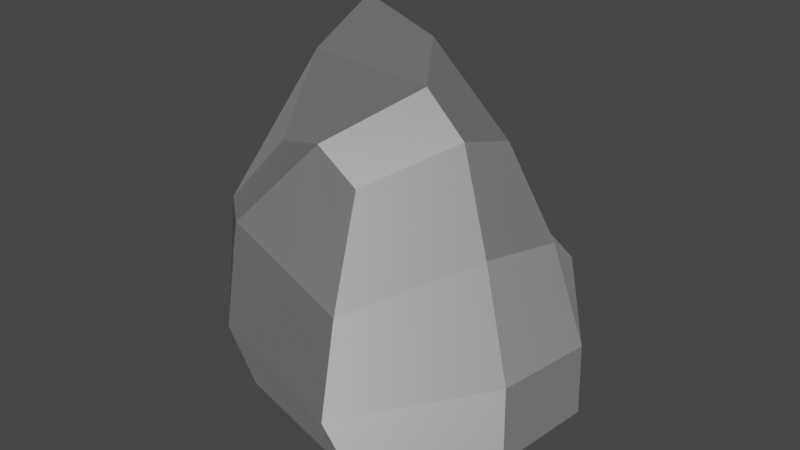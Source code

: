 # Source: BigRock2.blend  (saved by Blender 3.6.13; exported with 4.5.12 LTS)
import bpy
from mathutils import Matrix  # noqa: F401  (used for matrix-valued properties, if any)

bpy.ops.wm.read_factory_settings(use_empty=True)
scene = bpy.context.scene
scene.name = 'Scene'

# ---- materials (node trees are filled in below, after node groups)
mat_rock_001 = bpy.data.materials.new('Rock.001')
mat_rock_001.use_transparent_shadow = False
mat_rock_001.roughness = 0.5528
mat_rock_001.specular_intensity = 1.0
mat_rock_001.metallic = 1.0

# ---- material node trees
mat_rock_001.use_nodes = True; mat_rock_001.node_tree.nodes.clear()
_N = mat_rock_001.node_tree.nodes; _L = mat_rock_001.node_tree.links
n0 = _N.new('ShaderNodeBsdfPrincipled'); n0.name = 'Principled BSDF'; n0.location = (10, 300)
n0.distribution = 'GGX'
n0.subsurface_method = 'RANDOM_WALK_SKIN'
n0.inputs[1].default_value = 1.0
n0.inputs[2].default_value = 0.5528
n0.inputs[3].default_value = 1.45
n0.inputs[13].default_value = 1.0
n0.inputs[27].default_value = (0.0, 0.0, 0.0, 1.0)
n0.inputs[28].default_value = 1.0
n1 = _N.new('ShaderNodeOutputMaterial'); n1.name = 'Material Output'; n1.location = (300, 300)
n2 = _N.new('ShaderNodeNormalMap'); n2.name = 'Normal Map'; n2.location = (-300, -300)
n2.label = 'Normal/Map'
_L.new(n0.outputs[0], n1.inputs[0])
_L.new(n2.outputs[0], n0.inputs[5])
n1.is_active_output = True

# ---- world
world_world = bpy.data.worlds.new('World'); scene.world = world_world
world_world.use_nodes = True; world_world.node_tree.nodes.clear()
_N = world_world.node_tree.nodes; _L = world_world.node_tree.links
n0 = _N.new('ShaderNodeOutputWorld'); n0.name = 'World Output'; n0.location = (300, 300)
n1 = _N.new('ShaderNodeBackground'); n1.name = 'Background'; n1.location = (10, 300)
n1.inputs[0].default_value = (0.05088, 0.05088, 0.05088, 1.0)
_L.new(n1.outputs[0], n0.inputs[0])
n0.is_active_output = True
world_world.color = (0.05088, 0.05088, 0.05088)
world_world.use_sun_shadow = False
world_world.sun_shadow_jitter_overblur = 0.0

# ---- meshes
me_cube_026 = bpy.data.meshes.new('Cube.026')
me_cube_026.from_pydata([(-3.752, 0.8713, -1.718), (-2.029, -0.5555, 2.206), (-1.279, 3.658, -1.633), (-3.178, 2.745, 3.545), (1.02, -2.544, -1.246), (-0.2999, -0.8522, 2.014), (2.559, 0.8365, -1.401), (0.4725, 1.76, 2.114), (-3.722, 0.9671, -0.7684), (-3.414, -0.4061, 0.7897), (-3.231, 3.248, 1.648), (-1.466, 3.733, -0.5473), (1.414, 1.727, 0.7028), (2.326, 1.194, -0.5206), (0.3537, -2.067, 0.7405), (0.6741, -2.698, -0.4723), (1.051, 3.238, -1.519), (-1.496, 2.388, 3.204), (-1.575, -1.812, -1.327), (-1.145, -0.7196, 2.43), (-2.071, -1.854, -0.456), (-2.392, -1.273, 0.9957), (0.7036, 3.523, -0.5519), (-0.1821, 2.685, 0.889), (-3.747, 3.413, -1.926), (-3.039, 1.293, 2.973), (2.347, -0.8031, -1.447), (0.3966, 0.7264, 2.407), (2.042, -0.3624, -0.5649), (1.05, 0.4616, 0.793), (-3.67, 3.511, -0.7458), (-3.839, 2.734, 1.276), (-0.4522, 0.9111, 3.003), (-0.3489, 1.183, -1.431)], [], [(31, 25, 3, 10), (23, 17, 7, 12), (29, 27, 5, 14), (21, 19, 1, 9), (33, 26, 4, 18), (32, 25, 1, 19), (18, 20, 8, 0), (20, 21, 9, 8), (26, 28, 15, 4), (28, 29, 14, 15), (16, 22, 13, 6), (22, 23, 12, 13), (24, 30, 11, 2), (30, 31, 10, 11), (11, 10, 23, 22), (2, 11, 22, 16), (15, 14, 21, 20), (4, 15, 20, 18), (27, 32, 19, 5), (24, 33, 18, 0), (14, 5, 19, 21), (10, 3, 17, 23), (2, 16, 33, 24), (7, 17, 32, 27), (8, 9, 31, 30), (0, 8, 30, 24), (13, 12, 29, 28), (6, 13, 28, 26), (17, 3, 25, 32), (16, 6, 26, 33), (12, 7, 27, 29), (9, 1, 25, 31)])
me_cube_026.polygons.foreach_set('use_smooth', [True] * 32)
_k = set([(0, 8), (0, 18), (0, 24), (1, 9), (1, 19), (1, 25), (2, 11), (2, 16), (2, 24), (3, 10), (3, 17), (3, 25), (4, 15), (4, 18), (4, 26), (5, 14), (5, 19), (5, 27), (6, 13), (6, 16), (6, 26), (7, 12), (7, 17), (7, 27), (8, 9), (8, 20), (8, 30), (9, 21), (9, 31), (10, 11), (10, 23), (10, 31), (11, 22), (11, 30), (12, 13), (12, 23), (12, 29), (13, 22), (13, 28), (14, 15), (14, 21), (14, 29), (15, 20), (15, 28), (16, 22), (16, 33), (17, 23), (17, 32), (18, 20), (18, 33), (19, 21), (19, 32), (20, 21), (22, 23), (24, 30), (24, 33), (25, 31), (25, 32), (26, 28), (26, 33), (27, 29), (27, 32), (28, 29), (30, 31)])
me_cube_026.attributes.new('sharp_edge', 'BOOLEAN', 'EDGE').data.foreach_set('value', [ (min(e.vertices), max(e.vertices)) in _k for e in me_cube_026.edges])
me_cube_026.materials.append(mat_rock_001)
me_cube_026.update()
me_cube_026.normals_split_custom_set([tuple(v) for v in zip(*[iter([-0.956, 0.09424, 0.2778, -0.956, 0.09424, 0.2778, -0.956, 0.09424, 0.2778, -0.956, 0.09424, 0.2778, 0.4824, 0.8035, 0.3488, 0.4824, 0.8035, 0.3488, 0.4824, 0.8035, 0.3488, 0.4824, 0.8035, 0.3488, 0.7885, -0.324, 0.5228, 0.7885, -0.324, 0.5228, 0.7885, -0.324, 0.5228, 0.7885, -0.324, 0.5228, -0.4899, -0.6777, 0.5484, -0.4899, -0.6777, 0.5484, -0.4899, -0.6777, 0.5484, -0.4899, -0.6777, 0.5484, -0.01636, -0.0556, -0.9983, -0.01636, -0.0556, -0.9983, -0.01636, -0.0556, -0.9983, -0.01636, -0.0556, -0.9983, -0.1251, -0.3666, 0.9219, -0.1251, -0.3666, 0.9219, -0.1251, -0.3666, 0.9219, -0.1251, -0.3666, 0.9219, -0.7953, -0.5769, -0.1861, -0.7953, -0.5769, -0.1861, -0.7953, -0.5769, -0.1861, -0.7953, -0.5769, -0.1861, -0.7883, -0.5941, -0.1598, -0.7883, -0.5941, -0.1598, -0.7883, -0.5941, -0.1598, -0.7883, -0.5941, -0.1598, 0.7805, -0.4879, 0.3909, 0.7805, -0.4879, 0.3909, 0.7805, -0.4879, 0.3909, 0.7805, -0.4879, 0.3909, 0.7595, -0.3177, 0.5677, 0.7595, -0.3177, 0.5677, 0.7595, -0.3177, 0.5677, 0.7595, -0.3177, 0.5677, 0.8309, 0.5521, 0.06858, 0.8309, 0.5521, 0.06858, 0.8309, 0.5521, 0.06858, 0.8309, 0.5521, 0.06858, 0.6323, 0.5959, 0.495, 0.6323, 0.5959, 0.495, 0.6323, 0.5959, 0.495, 0.6323, 0.5959, 0.495, -0.09088, 0.9926, -0.08069, -0.09088, 0.9926, -0.08069, -0.09088, 0.9926, -0.08069, -0.09088, 0.9926, -0.08069, -0.2796, 0.9474, 0.1554, -0.2796, 0.9474, 0.1554, -0.2796, 0.9474, 0.1554, -0.2796, 0.9474, 0.1554, 0.1956, 0.8671, 0.4582, 0.1956, 0.8671, 0.4582, 0.1956, 0.8671, 0.4582, 0.1956, 0.8671, 0.4582, 0.1407, 0.9807, -0.1355, 0.1407, 0.9807, -0.1355, 0.1407, 0.9807, -0.1355, 0.1407, 0.9807, -0.1355, -0.2519, -0.9023, 0.3498, -0.2519, -0.9023, 0.3498, -0.2519, -0.9023, 0.3498, -0.2519, -0.9023, 0.3498, -0.2713, -0.9296, -0.2493, -0.2713, -0.9296, -0.2493, -0.2713, -0.9296, -0.2493, -0.2713, -0.9296, -0.2493, 0.4062, -0.42, 0.8115, 0.4062, -0.42, 0.8115, 0.4062, -0.42, 0.8115, 0.4062, -0.42, 0.8115, 0.09084, -0.07618, -0.9929, 0.09084, -0.07618, -0.9929, 0.09084, -0.07618, -0.9929, 0.09084, -0.07618, -0.9929, -0.1075, -0.8216, 0.5598, -0.1075, -0.8216, 0.5598, -0.1075, -0.8216, 0.5598, -0.1075, -0.8216, 0.5598, 0.2405, 0.9379, 0.2502, 0.2405, 0.9379, 0.2502, 0.2405, 0.9379, 0.2502, 0.2405, 0.9379, 0.2502, 0.08265, -0.05039, -0.9953, 0.08265, -0.05039, -0.9953, 0.08265, -0.05039, -0.9953, 0.08265, -0.05039, -0.9953, 0.5489, 0.2407, 0.8005, 0.5489, 0.2407, 0.8005, 0.5489, 0.2407, 0.8005, 0.5489, 0.2407, 0.8005, -0.9979, -0.06541, -0.0004434, -0.9979, -0.06541, -0.0004434, -0.9979, -0.06541, -0.0004434, -0.9979, -0.06541, -0.0004434, -0.9987, 0.01293, 0.04879, -0.9987, 0.01293, 0.04879, -0.9987, 0.01293, 0.04879, -0.9987, 0.01293, 0.04879, 0.7513, -0.1622, 0.6397, 0.7513, -0.1622, 0.6397, 0.7513, -0.1622, 0.6397, 0.7513, -0.1622, 0.6397, 0.9238, -0.1534, 0.3507, 0.9238, -0.1534, 0.3507, 0.9238, -0.1534, 0.3507, 0.9238, -0.1534, 0.3507, 0.02821, -0.2447, 0.9692, 0.02821, -0.2447, 0.9692, 0.02821, -0.2447, 0.9692, 0.02821, -0.2447, 0.9692, 0.008421, -0.01508, -0.9999, 0.008421, -0.01508, -0.9999, 0.008421, -0.01508, -0.9999, 0.008421, -0.01508, -0.9999, 0.8774, -0.08945, 0.4714, 0.8774, -0.08945, 0.4714, 0.8774, -0.08945, 0.4714, 0.8774, -0.08945, 0.4714, -0.8419, -0.3461, 0.414, -0.8419, -0.3461, 0.414, -0.8419, -0.3461, 0.414, -0.8419, -0.3461, 0.414])] * 3)])

# ---- objects
ob_bigrock2 = bpy.data.objects.new('BigRock2', me_cube_026)

# ---- transforms, parenting, visibility, modifiers, constraints
ob_bigrock2.location = (0.0, 0.0, 0.0)
ob_bigrock2.color = (0.8, 0.8, 0.8, 1.0)

# ---- collection membership
scene.collection.objects.link(ob_bigrock2)

# ---- scene / render settings (as saved in the file)
scene.frame_start = 1; scene.frame_end = 250; scene.frame_set(1)
scene.render.engine = 'BLENDER_EEVEE_NEXT'
scene.cycles.sampling_pattern = 'TABULATED_SOBOL'
scene.view_settings.view_transform = 'Filmic'
bpy.context.view_layer.update()

# ---- added for rendering (the .blend has no active camera and no usable light): camera, sun
cam_auto = bpy.data.cameras.new('AutoCamera')
cam_auto.lens = 50.0
cam_auto.sensor_width = 36.0
cam_auto.clip_end = 1000.0
ob_auto_camera = bpy.data.objects.new('AutoCamera', cam_auto)
scene.collection.objects.link(ob_auto_camera)
ob_auto_camera.location = (9.16166, -11.2441, 8.65074)
ob_auto_camera.rotation_euler = (1.09748, -7.21219e-08, 0.694738)
scene.camera = ob_auto_camera
light_auto_sun = bpy.data.lights.new('AutoSun', 'SUN')
light_auto_sun.energy = 3.0
light_auto_sun.angle = 0.0523599
ob_auto_sun = bpy.data.objects.new('AutoSun', light_auto_sun)
scene.collection.objects.link(ob_auto_sun)
ob_auto_sun.rotation_euler = (0.872665, 0.174533, 0.523599)
bpy.context.view_layer.update()
